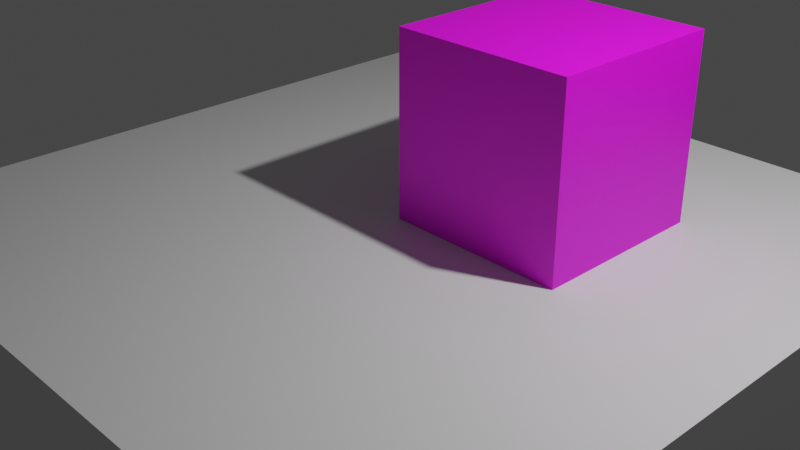 # Source: scene.blend  (saved by Blender 3.5.10; exported with 4.5.12 LTS)
import bpy
from mathutils import Matrix  # noqa: F401  (used for matrix-valued properties, if any)

bpy.ops.wm.read_factory_settings(use_empty=True)
scene = bpy.context.scene
scene.name = 'Scene'

# ---- collections
col_collection = bpy.data.collections.new('Collection'); scene.collection.children.link(col_collection)

# ---- images (referenced by path relative to the original .blend; pixels are not part of the script)
import os
ASSET_DIR = os.environ.get("B2B_ASSET_DIR", "")  # directory of the original .blend (textures are referenced by path, not embedded)
HERE = os.path.dirname(os.path.abspath(__file__))  # packed textures are extracted next to this script under _unpacked/

def load_image(name, relpath, width, height, colorspace="sRGB"):
    """Load a texture the original file referenced (path relative to the .blend, or extracted next to this script)."""
    p = next((c for c in (os.path.join(HERE, relpath), os.path.join(ASSET_DIR, relpath)) if relpath and os.path.exists(c)), "")
    if p:
        img = bpy.data.images.load(p, check_existing=True)
        img.name = name
    else:  # same state as the original file: an image datablock whose file is absent (Cycles renders it pink)
        img = bpy.data.images.new(name, width, height)
        img.source = "FILE"
        img.filepath = "//" + (relpath or name)
    img.colorspace_settings.name = colorspace
    return img
img_15_02_box_png = load_image('15-02-box.png', 'png/15-02-box.png', 1024, 1024, 'sRGB')
img_15_03_box_top_png = load_image('15-03-box-top.png', 'png/15-03-box-top.png', 1024, 1024, 'sRGB')

# ---- materials (node trees are filled in below, after node groups)
mat_material = bpy.data.materials.new('Material')
mat_material.alpha_threshold = 0.0
mat_material.use_transparent_shadow = False
mat_material.roughness = 0.5
mat_material.line_color = (0.0, 0.0, 0.0, 1.0)
mat_15_03_box = bpy.data.materials.new('15-03-box')
mat_15_03_box.use_transparent_shadow = False
mat_15_03_box_top = bpy.data.materials.new('15-03-box-top')
mat_15_03_box_top.use_transparent_shadow = False

# ---- material node trees
mat_material.use_nodes = True; mat_material.node_tree.nodes.clear()
_N = mat_material.node_tree.nodes; _L = mat_material.node_tree.links
n0 = _N.new('ShaderNodeOutputMaterial'); n0.name = 'Material Output'; n0.location = (300, 300)
n1 = _N.new('ShaderNodeBsdfPrincipled'); n1.name = 'Principled BSDF'; n1.location = (10, 300)
n1.distribution = 'GGX'
n1.subsurface_method = 'RANDOM_WALK_SKIN'
n1.inputs[3].default_value = 1.45
n1.inputs[27].default_value = (0.0, 0.0, 0.0, 1.0)
n1.inputs[28].default_value = 1.0
_L.new(n1.outputs[0], n0.inputs[0])
n0.is_active_output = True
mat_15_03_box.use_nodes = True; mat_15_03_box.node_tree.nodes.clear()
_N = mat_15_03_box.node_tree.nodes; _L = mat_15_03_box.node_tree.links
n0 = _N.new('ShaderNodeBsdfPrincipled'); n0.name = 'Principled BSDF'; n0.location = (10, 300)
n0.distribution = 'GGX'
n0.subsurface_method = 'RANDOM_WALK_SKIN'
n0.inputs[3].default_value = 1.45
n0.inputs[27].default_value = (0.0, 0.0, 0.0, 1.0)
n0.inputs[28].default_value = 1.0
n1 = _N.new('ShaderNodeOutputMaterial'); n1.name = 'Material Output'; n1.location = (300, 300)
n2 = _N.new('ShaderNodeTexImage'); n2.name = 'Image Texture'; n2.location = (-280, 260)
n2.image = img_15_02_box_png
n2.interpolation = 'Closest'
_L.new(n0.outputs[0], n1.inputs[0])
_L.new(n2.outputs[0], n0.inputs[0])
n1.is_active_output = True
mat_15_03_box_top.use_nodes = True; mat_15_03_box_top.node_tree.nodes.clear()
_N = mat_15_03_box_top.node_tree.nodes; _L = mat_15_03_box_top.node_tree.links
n0 = _N.new('ShaderNodeBsdfPrincipled'); n0.name = 'Principled BSDF'; n0.location = (10, 300)
n0.distribution = 'GGX'
n0.subsurface_method = 'RANDOM_WALK_SKIN'
n0.inputs[3].default_value = 1.45
n0.inputs[27].default_value = (0.0, 0.0, 0.0, 1.0)
n0.inputs[28].default_value = 1.0
n1 = _N.new('ShaderNodeOutputMaterial'); n1.name = 'Material Output'; n1.location = (300, 300)
n2 = _N.new('ShaderNodeTexImage'); n2.name = 'Image Texture'; n2.location = (-280, 260)
n2.image = img_15_03_box_top_png
n2.interpolation = 'Closest'
_L.new(n0.outputs[0], n1.inputs[0])
_L.new(n2.outputs[0], n0.inputs[0])
n1.is_active_output = True

# ---- world
world_world = bpy.data.worlds.new('World'); scene.world = world_world
world_world.use_nodes = True; world_world.node_tree.nodes.clear()
_N = world_world.node_tree.nodes; _L = world_world.node_tree.links
n0 = _N.new('ShaderNodeOutputWorld'); n0.name = 'World Output'; n0.location = (300, 300)
n1 = _N.new('ShaderNodeBackground'); n1.name = 'Background'; n1.location = (10, 300)
n1.inputs[0].default_value = (0.05088, 0.05088, 0.05088, 1.0)
_L.new(n1.outputs[0], n0.inputs[0])
n0.is_active_output = True
world_world.color = (0.05088, 0.05088, 0.05088)
world_world.use_sun_shadow = False
world_world.sun_shadow_jitter_overblur = 0.0

# ---- cameras
cam_camera = bpy.data.cameras.new('Camera')
cam_camera.clip_end = 100.0
cam_camera.ortho_scale = 7.314

# ---- lights
light_light = bpy.data.lights.new('Light', 'POINT')
light_light.transmission_factor = 0.0
light_light.energy = 1000.0
light_light.shadow_soft_size = 0.1
light_light.shadow_maximum_resolution = 0.006
light_light.use_absolute_resolution = True

# ---- meshes
me_cube = bpy.data.meshes.new('Cube')
me_cube.from_pydata([(1.0, 1.0, 1.0), (1.0, 1.0, -1.0), (1.0, -1.0, 1.0), (1.0, -1.0, -1.0), (-1.0, 1.0, 1.0), (-1.0, 1.0, -1.0), (-1.0, -1.0, 1.0), (-1.0, -1.0, -1.0)], [], [(0, 4, 6, 2), (3, 2, 6, 7), (7, 6, 4, 5), (5, 1, 3, 7), (1, 0, 2, 3), (5, 4, 0, 1)])
_uv = me_cube.uv_layers.new(name='UVMap')
_uv.uv.foreach_set('vector', [0.625, 0.5, 0.875, 0.5, 0.875, 0.75, 0.625, 0.75, 0.375, 0.75, 0.625, 0.75, 0.625, 1.0, 0.375, 1.0, 0.375, 0.0, 0.625, 0.0, 0.625, 0.25, 0.375, 0.25, 0.125, 0.5, 0.375, 0.5, 0.375, 0.75, 0.125, 0.75, 0.375, 0.5, 0.625, 0.5, 0.625, 0.75, 0.375, 0.75, 0.375, 0.25, 0.625, 0.25, 0.625, 0.5, 0.375, 0.5])
me_cube.materials.append(mat_material)
me_cube.use_mirror_vertex_groups = False
me_cube.update()
me_cube_001 = bpy.data.meshes.new('Cube.001')
me_cube_001.from_pydata([(-1.0, -1.0, -1.0), (-1.0, -1.0, 1.0), (-1.0, 1.0, -1.0), (-1.0, 1.0, 1.0), (1.0, -1.0, -1.0), (1.0, -1.0, 1.0), (1.0, 1.0, -1.0), (1.0, 1.0, 1.0)], [], [(0, 1, 3, 2), (2, 3, 7, 6), (6, 7, 5, 4), (4, 5, 1, 0), (2, 6, 4, 0), (7, 3, 1, 5)])
me_cube_001.polygons.foreach_set('material_index', [0, 0, 0, 0, 0, 1])
_uv = me_cube_001.uv_layers.new(name='UVMap')
_uv.uv.foreach_set('vector', [-8.941e-08, -1.0, 0.0, -8.941e-08, -1.0, 0.0, -1.0, -1.0, -8.941e-08, 8.941e-08, 0.0, 1.0, -1.0, 1.0, -1.0, 2.682e-07, 1.0, -1.0, 1.0, -8.941e-08, 2.682e-07, 0.0, 8.941e-08, -1.0, 1.0, 8.941e-08, 1.0, 1.0, 2.682e-07, 1.0, 8.941e-08, 2.682e-07, -1.0, 1.0, -8.941e-08, 1.0, 0.0, 2.0, -1.0, 2.0, 1.0, -1.0, 2.0, -1.0, 2.0, -8.941e-08, 1.0, 0.0])
me_cube_001.materials.append(mat_15_03_box)
me_cube_001.materials.append(mat_15_03_box_top)
me_cube_001.update()

# ---- objects
ob_cube = bpy.data.objects.new('Cube', me_cube)
ob_light = bpy.data.objects.new('Light', light_light)
ob_camera = bpy.data.objects.new('Camera', cam_camera)
ob_cube_001 = bpy.data.objects.new('Cube.001', me_cube_001)

# ---- transforms, parenting, visibility, modifiers, constraints
ob_cube.location = (0.0, 0.0, -1.0)
ob_cube.scale = (4.0, 4.0, 1.0)
ob_cube.lock_rotations_4d = False
ob_cube.empty_display_type = 'ARROWS'
ob_cube.lineart.crease_threshold = 0.0
ob_light.location = (4.076, 1.005, 5.904)
ob_light.rotation_euler = (0.6503, 0.05522, 1.866)
ob_light.lock_rotations_4d = False
ob_light.empty_display_type = 'ARROWS'
ob_light.color = (0.0, 0.0, 0.0, 0.0)
ob_light.lineart.crease_threshold = 0.0
ob_camera.location = (7.359, -6.926, 4.958)
ob_camera.rotation_euler = (1.109, 0.0, 0.8149)
ob_camera.lock_rotations_4d = False
ob_camera.empty_display_type = 'ARROWS'
ob_camera.color = (0.0, 0.0, 0.0, 0.0)
ob_camera.display_type = 'WIRE'
ob_camera.lineart.crease_threshold = 0.0
ob_cube_001.location = (1.0, 1.0, 1.0)

# ---- collection membership
col_collection.objects.link(ob_cube)
col_collection.objects.link(ob_light)
col_collection.objects.link(ob_camera)
col_collection.objects.link(ob_cube_001)

# ---- scene / render settings (as saved in the file)
scene.camera = ob_camera
scene.frame_start = 1; scene.frame_end = 250; scene.frame_set(1)
scene.render.engine = 'BLENDER_EEVEE_NEXT'
scene.cycles.sampling_pattern = 'TABULATED_SOBOL'
scene.view_settings.view_transform = 'Filmic'
bpy.context.view_layer.update()
